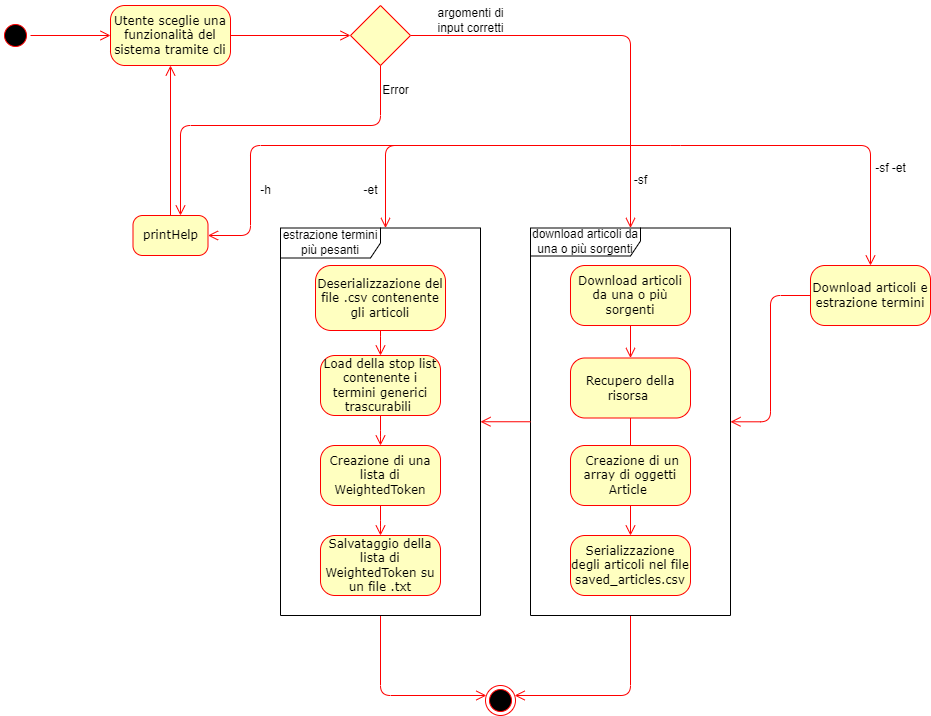

The diagram above was exported from draw.io. Its source (the exported page's mxGraphModel, read from the mxfile embedded in the PNG):
<mxGraphModel dx="1050" dy="534" grid="1" gridSize="10" guides="1" tooltips="1" connect="1" arrows="1" fold="1" page="1" pageScale="1" pageWidth="1100" pageHeight="850" background="none" math="0" shadow="0">
  <root>
    <mxCell id="0" />
    <mxCell id="1" parent="0" />
    <mxCell id="382b91b5511bd0f7-1" value="" style="ellipse;html=1;shape=startState;fillColor=#000000;strokeColor=#ff0000;rounded=1;shadow=0;comic=0;labelBackgroundColor=none;fontFamily=Verdana;fontSize=12;fontColor=#000000;align=center;direction=south;" parent="1" vertex="1">
      <mxGeometry x="130" y="135" width="30" height="30" as="geometry" />
    </mxCell>
    <mxCell id="382b91b5511bd0f7-6" value="Utente sceglie una funzionalità del sistema tramite cli" style="rounded=1;whiteSpace=wrap;html=1;arcSize=24;fillColor=#ffffc0;strokeColor=#ff0000;shadow=0;comic=0;labelBackgroundColor=none;fontFamily=Verdana;fontSize=12;fontColor=#000000;align=center;" parent="1" vertex="1">
      <mxGeometry x="240" y="120" width="120" height="60" as="geometry" />
    </mxCell>
    <mxCell id="3cde6dad864a17aa-3" style="edgeStyle=orthogonalEdgeStyle;html=1;labelBackgroundColor=none;endArrow=open;endSize=8;strokeColor=#ff0000;fontFamily=Verdana;fontSize=12;align=left;" parent="1" source="xers-O8al9yBKqwTxHX6-41" target="xers-O8al9yBKqwTxHX6-2" edge="1">
      <mxGeometry relative="1" as="geometry">
        <Array as="points">
          <mxPoint x="760" y="810" />
        </Array>
      </mxGeometry>
    </mxCell>
    <mxCell id="382b91b5511bd0f7-7" value="Download articoli da una o più sorgenti" style="rounded=1;whiteSpace=wrap;html=1;arcSize=24;fillColor=#ffffc0;strokeColor=#ff0000;shadow=0;comic=0;labelBackgroundColor=none;fontFamily=Verdana;fontSize=12;fontColor=#000000;align=center;" parent="1" vertex="1">
      <mxGeometry x="700" y="380" width="120" height="60" as="geometry" />
    </mxCell>
    <mxCell id="3cde6dad864a17aa-4" style="edgeStyle=orthogonalEdgeStyle;html=1;labelBackgroundColor=none;endArrow=open;endSize=8;strokeColor=#ff0000;fontFamily=Verdana;fontSize=12;align=left;" parent="1" target="382b91b5511bd0f7-9" edge="1">
      <mxGeometry relative="1" as="geometry">
        <Array as="points">
          <mxPoint x="800" y="260" />
          <mxPoint x="1000" y="260" />
        </Array>
        <mxPoint x="790" y="260" as="sourcePoint" />
      </mxGeometry>
    </mxCell>
    <mxCell id="3cde6dad864a17aa-13" style="edgeStyle=elbowEdgeStyle;html=1;labelBackgroundColor=none;endArrow=open;endSize=8;strokeColor=#ff0000;fontFamily=Verdana;fontSize=12;align=left;" parent="1" source="382b91b5511bd0f7-10" edge="1">
      <mxGeometry relative="1" as="geometry">
        <mxPoint x="700" y="680" as="targetPoint" />
      </mxGeometry>
    </mxCell>
    <mxCell id="382b91b5511bd0f7-9" value="Download articoli e estrazione termini" style="rounded=1;whiteSpace=wrap;html=1;arcSize=24;fillColor=#ffffc0;strokeColor=#ff0000;shadow=0;comic=0;labelBackgroundColor=none;fontFamily=Verdana;fontSize=12;fontColor=#000000;align=center;" parent="1" vertex="1">
      <mxGeometry x="940" y="380" width="120" height="60" as="geometry" />
    </mxCell>
    <mxCell id="382b91b5511bd0f7-10" value="Serializzazione degli articoli nel file saved_articles.csv" style="rounded=1;whiteSpace=wrap;html=1;arcSize=24;fillColor=#ffffc0;strokeColor=#ff0000;shadow=0;comic=0;labelBackgroundColor=none;fontFamily=Verdana;fontSize=12;fontColor=#000000;align=center;" parent="1" vertex="1">
      <mxGeometry x="700" y="650" width="120" height="60" as="geometry" />
    </mxCell>
    <mxCell id="2a3bc250acf0617d-9" style="edgeStyle=orthogonalEdgeStyle;html=1;labelBackgroundColor=none;endArrow=open;endSize=8;strokeColor=#ff0000;fontFamily=Verdana;fontSize=12;align=left;" parent="1" source="382b91b5511bd0f7-1" target="382b91b5511bd0f7-6" edge="1">
      <mxGeometry relative="1" as="geometry" />
    </mxCell>
    <mxCell id="2a3bc250acf0617d-10" style="edgeStyle=orthogonalEdgeStyle;html=1;labelBackgroundColor=none;endArrow=open;endSize=8;strokeColor=#ff0000;fontFamily=Verdana;fontSize=12;align=left;" parent="1" source="xers-O8al9yBKqwTxHX6-18" target="xers-O8al9yBKqwTxHX6-41" edge="1">
      <mxGeometry relative="1" as="geometry">
        <Array as="points" />
        <mxPoint x="520" y="170" as="sourcePoint" />
      </mxGeometry>
    </mxCell>
    <mxCell id="2a3bc250acf0617d-12" style="edgeStyle=orthogonalEdgeStyle;html=1;labelBackgroundColor=none;endArrow=open;endSize=8;strokeColor=#ff0000;fontFamily=Verdana;fontSize=12;align=left;" parent="1" target="xers-O8al9yBKqwTxHX6-40" edge="1">
      <mxGeometry relative="1" as="geometry">
        <mxPoint x="670" y="260" as="sourcePoint" />
        <mxPoint x="505" y="320" as="targetPoint" />
        <Array as="points">
          <mxPoint x="515" y="260" />
        </Array>
      </mxGeometry>
    </mxCell>
    <mxCell id="2a3bc250acf0617d-15" style="edgeStyle=orthogonalEdgeStyle;html=1;labelBackgroundColor=none;endArrow=open;endSize=8;strokeColor=#ff0000;fontFamily=Verdana;fontSize=12;align=left;" parent="1" source="382b91b5511bd0f7-9" target="xers-O8al9yBKqwTxHX6-41" edge="1">
      <mxGeometry relative="1" as="geometry" />
    </mxCell>
    <mxCell id="3cde6dad864a17aa-8" style="edgeStyle=elbowEdgeStyle;html=1;labelBackgroundColor=none;endArrow=open;endSize=8;strokeColor=#ff0000;fontFamily=Verdana;fontSize=12;align=left;" parent="1" source="xers-O8al9yBKqwTxHX6-40" target="xers-O8al9yBKqwTxHX6-2" edge="1">
      <mxGeometry relative="1" as="geometry">
        <mxPoint x="510" y="555" as="sourcePoint" />
        <mxPoint x="430" y="535" as="targetPoint" />
        <Array as="points">
          <mxPoint x="510" y="810" />
        </Array>
      </mxGeometry>
    </mxCell>
    <mxCell id="xers-O8al9yBKqwTxHX6-2" value="" style="ellipse;html=1;shape=endState;fillColor=#000000;strokeColor=#ff0000;" vertex="1" parent="1">
      <mxGeometry x="615" y="800" width="30" height="30" as="geometry" />
    </mxCell>
    <mxCell id="xers-O8al9yBKqwTxHX6-3" value="" style="edgeStyle=elbowEdgeStyle;html=1;labelBackgroundColor=none;endArrow=open;endSize=8;strokeColor=#ff0000;fontFamily=Verdana;fontSize=12;align=left;" edge="1" parent="1" source="xers-O8al9yBKqwTxHX6-36" target="xers-O8al9yBKqwTxHX6-1">
      <mxGeometry relative="1" as="geometry">
        <mxPoint x="510" y="380" as="sourcePoint" />
        <mxPoint x="610" y="605" as="targetPoint" />
        <Array as="points" />
      </mxGeometry>
    </mxCell>
    <mxCell id="xers-O8al9yBKqwTxHX6-1" value="Salvataggio della lista di WeightedToken su un file .txt" style="rounded=1;whiteSpace=wrap;html=1;arcSize=24;fillColor=#ffffc0;strokeColor=#ff0000;shadow=0;comic=0;labelBackgroundColor=none;fontFamily=Verdana;fontSize=12;fontColor=#000000;align=center;" vertex="1" parent="1">
      <mxGeometry x="450" y="650" width="120" height="60" as="geometry" />
    </mxCell>
    <mxCell id="xers-O8al9yBKqwTxHX6-6" value="" style="edgeStyle=orthogonalEdgeStyle;html=1;labelBackgroundColor=none;endArrow=open;endSize=8;strokeColor=#ff0000;fontFamily=Verdana;fontSize=12;align=left;" edge="1" parent="1" source="xers-O8al9yBKqwTxHX6-4" target="382b91b5511bd0f7-10">
      <mxGeometry relative="1" as="geometry">
        <mxPoint x="750" y="360" as="sourcePoint" />
        <mxPoint x="760" y="550" as="targetPoint" />
      </mxGeometry>
    </mxCell>
    <mxCell id="xers-O8al9yBKqwTxHX6-7" value="" style="edgeStyle=orthogonalEdgeStyle;html=1;labelBackgroundColor=none;endArrow=open;endSize=8;strokeColor=#ff0000;fontFamily=Verdana;fontSize=12;align=left;" edge="1" parent="1" source="382b91b5511bd0f7-7" target="xers-O8al9yBKqwTxHX6-4">
      <mxGeometry relative="1" as="geometry">
        <mxPoint x="750" y="360" as="sourcePoint" />
        <mxPoint x="760" y="465" as="targetPoint" />
      </mxGeometry>
    </mxCell>
    <mxCell id="xers-O8al9yBKqwTxHX6-4" value="Recupero della risorsa&amp;nbsp;" style="rounded=1;whiteSpace=wrap;html=1;arcSize=24;fillColor=#ffffc0;strokeColor=#ff0000;shadow=0;comic=0;labelBackgroundColor=none;fontFamily=Verdana;fontSize=12;fontColor=#000000;align=center;" vertex="1" parent="1">
      <mxGeometry x="700" y="472.5" width="120" height="60" as="geometry" />
    </mxCell>
    <mxCell id="xers-O8al9yBKqwTxHX6-8" value="Deserializzazione del file .csv contenente gli articoli" style="rounded=1;whiteSpace=wrap;html=1;arcSize=24;fillColor=#ffffc0;strokeColor=#ff0000;shadow=0;comic=0;labelBackgroundColor=none;fontFamily=Verdana;fontSize=12;fontColor=#000000;align=center;" vertex="1" parent="1">
      <mxGeometry x="445" y="380" width="130" height="65" as="geometry" />
    </mxCell>
    <mxCell id="xers-O8al9yBKqwTxHX6-11" value="" style="edgeStyle=elbowEdgeStyle;html=1;labelBackgroundColor=none;endArrow=open;endSize=8;strokeColor=#ff0000;fontFamily=Verdana;fontSize=12;align=left;" edge="1" parent="1" source="xers-O8al9yBKqwTxHX6-8" target="xers-O8al9yBKqwTxHX6-9">
      <mxGeometry relative="1" as="geometry">
        <mxPoint x="500" y="435" as="sourcePoint" />
        <mxPoint x="500" y="540" as="targetPoint" />
        <Array as="points" />
      </mxGeometry>
    </mxCell>
    <mxCell id="xers-O8al9yBKqwTxHX6-9" value="Load della stop list contenente i termini generici trascurabili&amp;nbsp;" style="rounded=1;whiteSpace=wrap;html=1;arcSize=24;fillColor=#ffffc0;strokeColor=#ff0000;shadow=0;comic=0;labelBackgroundColor=none;fontFamily=Verdana;fontSize=12;fontColor=#000000;align=center;" vertex="1" parent="1">
      <mxGeometry x="450" y="470" width="120" height="60" as="geometry" />
    </mxCell>
    <mxCell id="xers-O8al9yBKqwTxHX6-17" value="" style="edgeStyle=orthogonalEdgeStyle;html=1;labelBackgroundColor=none;endArrow=open;endSize=8;strokeColor=#ff0000;fontFamily=Verdana;fontSize=12;align=left;" edge="1" parent="1" source="382b91b5511bd0f7-6" target="xers-O8al9yBKqwTxHX6-18">
      <mxGeometry relative="1" as="geometry">
        <Array as="points" />
        <mxPoint x="360" y="150" as="sourcePoint" />
        <mxPoint x="480" y="150" as="targetPoint" />
      </mxGeometry>
    </mxCell>
    <mxCell id="xers-O8al9yBKqwTxHX6-18" value="" style="rhombus;whiteSpace=wrap;html=1;fillColor=#ffffc0;strokeColor=#ff0000;fontColor=#000000;" vertex="1" parent="1">
      <mxGeometry x="480" y="120" width="60" height="60" as="geometry" />
    </mxCell>
    <mxCell id="xers-O8al9yBKqwTxHX6-20" value="printHelp" style="rounded=1;whiteSpace=wrap;html=1;arcSize=24;fillColor=#ffffc0;strokeColor=#ff0000;shadow=0;comic=0;labelBackgroundColor=none;fontFamily=Verdana;fontSize=12;fontColor=#000000;align=center;" vertex="1" parent="1">
      <mxGeometry x="262.5" y="330" width="75" height="40" as="geometry" />
    </mxCell>
    <mxCell id="xers-O8al9yBKqwTxHX6-22" value="" style="edgeStyle=orthogonalEdgeStyle;html=1;labelBackgroundColor=none;endArrow=open;endSize=8;strokeColor=#ff0000;fontFamily=Verdana;fontSize=12;align=left;" edge="1" parent="1" source="xers-O8al9yBKqwTxHX6-18" target="xers-O8al9yBKqwTxHX6-20">
      <mxGeometry relative="1" as="geometry">
        <Array as="points">
          <mxPoint x="510" y="240" />
          <mxPoint x="310" y="240" />
        </Array>
        <mxPoint x="500" y="220" as="sourcePoint" />
        <mxPoint x="480" y="200" as="targetPoint" />
      </mxGeometry>
    </mxCell>
    <mxCell id="xers-O8al9yBKqwTxHX6-23" value="Error" style="text;html=1;align=center;verticalAlign=middle;resizable=0;points=[];autosize=1;strokeColor=none;fillColor=none;" vertex="1" parent="1">
      <mxGeometry x="500" y="190" width="50" height="30" as="geometry" />
    </mxCell>
    <mxCell id="xers-O8al9yBKqwTxHX6-25" value="-et" style="text;html=1;align=center;verticalAlign=middle;resizable=0;points=[];autosize=1;strokeColor=none;fillColor=none;" vertex="1" parent="1">
      <mxGeometry x="480" y="290" width="40" height="30" as="geometry" />
    </mxCell>
    <mxCell id="xers-O8al9yBKqwTxHX6-27" value="-sf" style="text;html=1;align=center;verticalAlign=middle;resizable=0;points=[];autosize=1;strokeColor=none;fillColor=none;" vertex="1" parent="1">
      <mxGeometry x="750" y="280" width="40" height="30" as="geometry" />
    </mxCell>
    <mxCell id="xers-O8al9yBKqwTxHX6-28" value="-sf -et" style="text;html=1;align=center;verticalAlign=middle;resizable=0;points=[];autosize=1;strokeColor=none;fillColor=none;" vertex="1" parent="1">
      <mxGeometry x="995" y="268" width="50" height="30" as="geometry" />
    </mxCell>
    <mxCell id="xers-O8al9yBKqwTxHX6-31" value="" style="edgeStyle=orthogonalEdgeStyle;html=1;labelBackgroundColor=none;endArrow=open;endSize=8;strokeColor=#ff0000;fontFamily=Verdana;fontSize=12;align=left;" edge="1" parent="1" target="xers-O8al9yBKqwTxHX6-20">
      <mxGeometry relative="1" as="geometry">
        <Array as="points">
          <mxPoint x="380" y="260" />
          <mxPoint x="380" y="350" />
        </Array>
        <mxPoint x="800" y="260" as="sourcePoint" />
        <mxPoint x="450" y="140" as="targetPoint" />
      </mxGeometry>
    </mxCell>
    <mxCell id="xers-O8al9yBKqwTxHX6-32" value="-h" style="text;html=1;align=center;verticalAlign=middle;resizable=0;points=[];autosize=1;strokeColor=none;fillColor=none;" vertex="1" parent="1">
      <mxGeometry x="380" y="290" width="30" height="30" as="geometry" />
    </mxCell>
    <mxCell id="xers-O8al9yBKqwTxHX6-34" value="argomenti di&lt;br&gt;input corretti" style="text;html=1;align=center;verticalAlign=middle;resizable=0;points=[];autosize=1;strokeColor=none;fillColor=none;" vertex="1" parent="1">
      <mxGeometry x="555" y="115" width="90" height="40" as="geometry" />
    </mxCell>
    <mxCell id="xers-O8al9yBKqwTxHX6-35" value="" style="edgeStyle=orthogonalEdgeStyle;html=1;labelBackgroundColor=none;endArrow=open;endSize=8;strokeColor=#ff0000;fontFamily=Verdana;fontSize=12;align=left;" edge="1" parent="1" source="xers-O8al9yBKqwTxHX6-20" target="382b91b5511bd0f7-6">
      <mxGeometry relative="1" as="geometry">
        <Array as="points" />
        <mxPoint x="370" y="160" as="sourcePoint" />
        <mxPoint x="490" y="160" as="targetPoint" />
      </mxGeometry>
    </mxCell>
    <mxCell id="xers-O8al9yBKqwTxHX6-37" value="" style="edgeStyle=elbowEdgeStyle;html=1;labelBackgroundColor=none;endArrow=open;endSize=8;strokeColor=#ff0000;fontFamily=Verdana;fontSize=12;align=left;" edge="1" parent="1" source="xers-O8al9yBKqwTxHX6-9" target="xers-O8al9yBKqwTxHX6-36">
      <mxGeometry relative="1" as="geometry">
        <mxPoint x="510" y="520" as="sourcePoint" />
        <mxPoint x="510" y="580" as="targetPoint" />
        <Array as="points" />
      </mxGeometry>
    </mxCell>
    <mxCell id="xers-O8al9yBKqwTxHX6-36" value="Creazione di una lista di WeightedToken" style="rounded=1;whiteSpace=wrap;html=1;arcSize=24;fillColor=#ffffc0;strokeColor=#ff0000;shadow=0;comic=0;labelBackgroundColor=none;fontFamily=Verdana;fontSize=12;fontColor=#000000;align=center;" vertex="1" parent="1">
      <mxGeometry x="450" y="560" width="120" height="60" as="geometry" />
    </mxCell>
    <mxCell id="xers-O8al9yBKqwTxHX6-38" value="&amp;nbsp;Creazione di un array di oggetti Article&amp;nbsp;" style="rounded=1;whiteSpace=wrap;html=1;arcSize=24;fillColor=#ffffc0;strokeColor=#ff0000;shadow=0;comic=0;labelBackgroundColor=none;fontFamily=Verdana;fontSize=12;fontColor=#000000;align=center;" vertex="1" parent="1">
      <mxGeometry x="700" y="560" width="120" height="60" as="geometry" />
    </mxCell>
    <mxCell id="xers-O8al9yBKqwTxHX6-40" value="estrazione termini più pesanti" style="shape=umlFrame;whiteSpace=wrap;html=1;pointerEvents=0;width=100;height=30;" vertex="1" parent="1">
      <mxGeometry x="410" y="342.5" width="200" height="387.5" as="geometry" />
    </mxCell>
    <mxCell id="xers-O8al9yBKqwTxHX6-41" value="download articoli da una o più sorgenti" style="shape=umlFrame;whiteSpace=wrap;html=1;pointerEvents=0;width=110;height=28;" vertex="1" parent="1">
      <mxGeometry x="660" y="342.5" width="200" height="387.5" as="geometry" />
    </mxCell>
    <mxCell id="xers-O8al9yBKqwTxHX6-42" style="edgeStyle=orthogonalEdgeStyle;html=1;labelBackgroundColor=none;endArrow=open;endSize=8;strokeColor=#ff0000;fontFamily=Verdana;fontSize=12;align=left;" edge="1" parent="1" source="xers-O8al9yBKqwTxHX6-41" target="xers-O8al9yBKqwTxHX6-40">
      <mxGeometry relative="1" as="geometry">
        <mxPoint x="950" y="360" as="sourcePoint" />
        <mxPoint x="873" y="391" as="targetPoint" />
      </mxGeometry>
    </mxCell>
  </root>
</mxGraphModel>